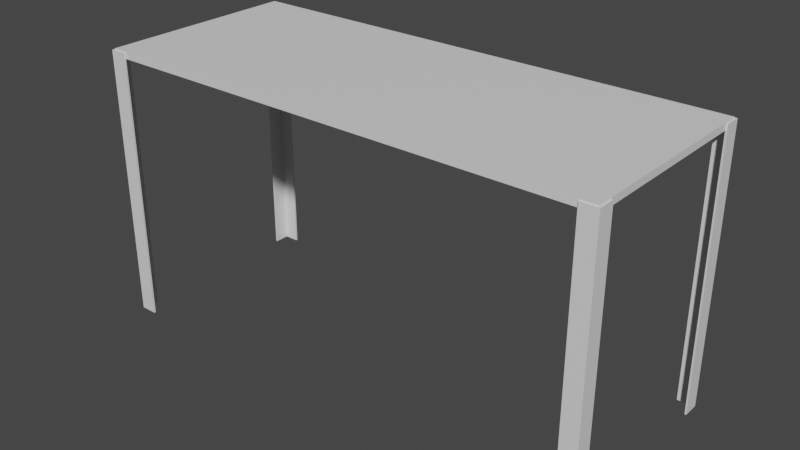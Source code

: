 # Source: LabTable.blend  (saved by Blender 2.93.20; exported with 4.5.12 LTS)
import bpy
from mathutils import Matrix  # noqa: F401  (used for matrix-valued properties, if any)

bpy.ops.wm.read_factory_settings(use_empty=True)
scene = bpy.context.scene
scene.name = 'Scene'

# ---- collections
col_collection = bpy.data.collections.new('Collection'); scene.collection.children.link(col_collection)

# ---- materials (node trees are filled in below, after node groups)
mat_labtable = bpy.data.materials.new('LabTable')
mat_labtable.use_transparent_shadow = False

# ---- material node trees
mat_labtable.use_nodes = True; mat_labtable.node_tree.nodes.clear()
_N = mat_labtable.node_tree.nodes; _L = mat_labtable.node_tree.links
n0 = _N.new('ShaderNodeBsdfPrincipled'); n0.name = 'Principled BSDF'; n0.location = (10, 300)
n0.distribution = 'GGX'
n0.subsurface_method = 'BURLEY'
n0.inputs[3].default_value = 1.45
n0.inputs[27].default_value = (0.0, 0.0, 0.0, 1.0)
n0.inputs[28].default_value = 1.0
n1 = _N.new('ShaderNodeOutputMaterial'); n1.name = 'Material Output'; n1.location = (300, 300)
_L.new(n0.outputs[0], n1.inputs[0])
n1.is_active_output = True

# ---- world
world_world = bpy.data.worlds.new('World'); scene.world = world_world
world_world.use_nodes = True; world_world.node_tree.nodes.clear()
_N = world_world.node_tree.nodes; _L = world_world.node_tree.links
n0 = _N.new('ShaderNodeOutputWorld'); n0.name = 'World Output'; n0.location = (300, 300)
n1 = _N.new('ShaderNodeBackground'); n1.name = 'Background'; n1.location = (10, 300)
n1.inputs[0].default_value = (0.05088, 0.05088, 0.05088, 1.0)
_L.new(n1.outputs[0], n0.inputs[0])
n0.is_active_output = True
world_world.color = (0.05088, 0.05088, 0.05088)
world_world.use_sun_shadow = False
world_world.sun_shadow_jitter_overblur = 0.0

# ---- meshes
me_cube_001 = bpy.data.meshes.new('Cube.001')
me_cube_001.from_pydata([(-0.75, -0.3, 0.79), (-0.75, -0.3, 0.81), (-0.75, 0.3, 0.79), (-0.75, 0.3, 0.81), (0.75, -0.3, 0.79), (0.75, -0.3, 0.81), (0.75, 0.3, 0.79), (0.75, 0.3, 0.81)], [], [(0, 1, 3, 2), (2, 3, 7, 6), (6, 7, 5, 4), (4, 5, 1, 0), (2, 6, 4, 0), (7, 3, 1, 5)])
_uv = me_cube_001.uv_layers.new(name='UVMap')
_uv.uv.foreach_set('vector', [0.9168, 0.8614, 0.9149, 0.8614, 0.9149, 0.802, 0.9168, 0.802, 0.9129, 0.9505, 0.9109, 0.9505, 0.9109, 0.802, 0.9129, 0.802, 0.9188, 0.8614, 0.9168, 0.8614, 0.9168, 0.802, 0.9188, 0.802, 0.9149, 0.9505, 0.9129, 0.9505, 0.9129, 0.802, 0.9149, 0.802, 0.9109, 0.802, 0.9109, 0.9505, 0.8515, 0.9505, 0.8515, 0.802, 0.8515, 0.802, 0.8515, 0.9505, 0.7921, 0.9505, 0.7921, 0.802])
me_cube_001.materials.append(mat_labtable)
me_cube_001.use_remesh_fix_poles = True
me_cube_001.use_remesh_preserve_attributes = False
me_cube_001.update()
me_cube_002 = bpy.data.meshes.new('Cube.002')
me_cube_002.from_pydata([(28.2, 12.2, -0.008724), (28.2, 12.2, 2.016), (30.2, 10.2, -0.008724), (30.2, 10.2, 2.016), (30.2, 12.2, -0.008724), (30.2, 12.2, 2.016), (28.2, 12.0, -0.008724), (28.2, 12.0, 2.016), (30.2, 12.0, -0.008724), (30.2, 12.0, 2.016), (30.0, 12.2, -0.008724), (30.0, 12.2, 2.016), (30.0, 10.2, -0.008724), (30.0, 10.2, 2.016), (30.0, 12.0, 2.016), (30.0, 12.0, -0.008724), (-28.2, 12.2, -0.008724), (-28.2, 12.2, 2.016), (-30.2, 10.2, -0.008724), (-30.2, 10.2, 2.016), (-30.2, 12.2, -0.008724), (-30.2, 12.2, 2.016), (-28.2, 12.0, -0.008724), (-28.2, 12.0, 2.016), (-30.2, 12.0, -0.008724), (-30.2, 12.0, 2.016), (-30.0, 12.2, -0.008724), (-30.0, 12.2, 2.016), (-30.0, 10.2, -0.008724), (-30.0, 10.2, 2.016), (-30.0, 12.0, 2.016), (-30.0, 12.0, -0.008724), (28.2, -12.2, -0.008724), (28.2, -12.2, 2.016), (30.2, -10.2, -0.008724), (30.2, -10.2, 2.016), (30.2, -12.2, -0.008724), (30.2, -12.2, 2.016), (28.2, -12.0, -0.008724), (28.2, -12.0, 2.016), (30.2, -12.0, -0.008724), (30.2, -12.0, 2.016), (30.0, -12.2, -0.008724), (30.0, -12.2, 2.016), (30.0, -10.2, -0.008724), (30.0, -10.2, 2.016), (30.0, -12.0, 2.016), (30.0, -12.0, -0.008724), (-28.2, -12.2, -0.008724), (-28.2, -12.2, 2.016), (-30.2, -10.2, -0.008724), (-30.2, -10.2, 2.016), (-30.2, -12.2, -0.008724), (-30.2, -12.2, 2.016), (-28.2, -12.0, -0.008724), (-28.2, -12.0, 2.016), (-30.2, -12.0, -0.008724), (-30.2, -12.0, 2.016), (-30.0, -12.2, -0.008724), (-30.0, -12.2, 2.016), (-30.0, -10.2, -0.008724), (-30.0, -10.2, 2.016), (-30.0, -12.0, 2.016), (-30.0, -12.0, -0.008724)], [], [(6, 7, 1, 0), (10, 11, 5, 4), (8, 9, 3, 2), (15, 8, 2, 12), (11, 1, 7, 14), (10, 4, 8, 15), (4, 5, 9, 8), (15, 14, 7, 6), (0, 10, 15, 6), (5, 11, 14, 9), (9, 14, 13, 3), (15, 12, 13, 14), (2, 3, 13, 12), (0, 1, 11, 10), (22, 16, 17, 23), (26, 20, 21, 27), (24, 18, 19, 25), (31, 28, 18, 24), (27, 30, 23, 17), (26, 31, 24, 20), (20, 24, 25, 21), (31, 22, 23, 30), (16, 22, 31, 26), (21, 25, 30, 27), (25, 19, 29, 30), (31, 30, 29, 28), (18, 28, 29, 19), (16, 26, 27, 17), (38, 32, 33, 39), (42, 36, 37, 43), (40, 34, 35, 41), (47, 44, 34, 40), (43, 46, 39, 33), (42, 47, 40, 36), (36, 40, 41, 37), (47, 38, 39, 46), (32, 38, 47, 42), (37, 41, 46, 43), (41, 35, 45, 46), (47, 46, 45, 44), (34, 44, 45, 35), (32, 42, 43, 33), (54, 55, 49, 48), (58, 59, 53, 52), (56, 57, 51, 50), (63, 56, 50, 60), (59, 49, 55, 62), (58, 52, 56, 63), (52, 53, 57, 56), (63, 62, 55, 54), (48, 58, 63, 54), (53, 59, 62, 57), (57, 62, 61, 51), (63, 60, 61, 62), (50, 51, 61, 60), (48, 49, 59, 58)])
_uv = me_cube_002.uv_layers.new(name='UVMap')
_uv.uv.foreach_set('vector', [0.7921, 0.7921, 0.7921, 0.9926, 0.7723, 0.9926, 0.7723, 0.7921, 0.2178, 1.863e-09, 0.2178, 0.2005, 0.198, 0.2005, 0.198, 0.0, 0.5743, 1.583e-08, 0.5743, 0.2005, 0.396, 0.2005, 0.396, 0.0, 0.5743, 0.4208, 0.5941, 0.4208, 0.5941, 0.599, 0.5743, 0.599, 0.5941, 0.1782, 0.5941, 0.0, 0.6139, 0.0, 0.6139, 0.1782, 0.5743, 0.401, 0.5941, 0.401, 0.5941, 0.4208, 0.5743, 0.4208, 0.5941, 1.77e-08, 0.5941, 0.2005, 0.5743, 0.2005, 0.5743, 1.583e-08, 0.1782, 0.7995, 0.1782, 1.0, 0.0, 1.0, 0.0, 0.7995, 0.396, 0.401, 0.5743, 0.401, 0.5743, 0.4208, 0.396, 0.4208, 0.5941, 0.198, 0.5941, 0.1782, 0.6139, 0.1782, 0.6139, 0.198, 0.6139, 0.198, 0.6139, 0.1782, 0.7921, 0.1782, 0.7921, 0.198, 0.7921, 0.2005, 0.9703, 0.2005, 0.9703, 0.401, 0.7921, 0.401, 0.9901, 0.401, 0.9901, 0.6015, 0.9703, 0.6015, 0.9703, 0.401, 0.396, 1.77e-08, 0.396, 0.2005, 0.2178, 0.2005, 0.2178, 1.863e-09, 0.3564, 0.7995, 0.3762, 0.7995, 0.3762, 1.0, 0.3564, 1.0, 0.3762, 0.401, 0.396, 0.401, 0.396, 0.6015, 0.3762, 0.6015, 0.0198, 0.2005, 0.198, 0.2005, 0.198, 0.401, 0.0198, 0.401, 0.6139, 0.7723, 0.7921, 0.7723, 0.7921, 0.7921, 0.6139, 0.7921, 0.3762, 0.6015, 0.3762, 0.6213, 0.198, 0.6213, 0.198, 0.6015, 0.5941, 0.7723, 0.6139, 0.7723, 0.6139, 0.7921, 0.5941, 0.7921, 0.0, 0.2005, 0.0198, 0.2005, 0.0198, 0.401, 0.0, 0.401, 0.396, 0.797, 0.5743, 0.797, 0.5743, 0.9975, 0.396, 0.9975, 0.5941, 0.5941, 0.6139, 0.5941, 0.6139, 0.7723, 0.5941, 0.7723, 0.396, 0.6015, 0.396, 0.6213, 0.3762, 0.6213, 0.3762, 0.6015, 0.396, 0.6213, 0.396, 0.7995, 0.3762, 0.7995, 0.3762, 0.6213, 0.9703, 0.6015, 0.9703, 0.802, 0.7921, 0.802, 0.7921, 0.6015, 0.9703, 0.0, 0.9901, 1.863e-09, 0.9901, 0.2005, 0.9703, 0.2005, 0.198, 0.401, 0.3762, 0.401, 0.3762, 0.6015, 0.198, 0.6015, 0.3762, 0.7995, 0.396, 0.7995, 0.396, 1.0, 0.3762, 1.0, 0.3762, 0.2005, 0.396, 0.2005, 0.396, 0.401, 0.3762, 0.401, 0.4158, 0.2005, 0.5941, 0.2005, 0.5941, 0.401, 0.4158, 0.401, 0.4158, 0.7772, 0.5941, 0.7772, 0.5941, 0.797, 0.4158, 0.797, 0.6139, 0.5941, 0.6139, 0.5743, 0.7921, 0.5743, 0.7921, 0.5941, 0.396, 0.7772, 0.4158, 0.7772, 0.4158, 0.797, 0.396, 0.797, 0.396, 0.2005, 0.4158, 0.2005, 0.4158, 0.401, 0.396, 0.401, 0.5941, 0.7921, 0.7723, 0.7921, 0.7723, 0.9926, 0.5941, 0.9926, 0.396, 0.599, 0.4158, 0.599, 0.4158, 0.7772, 0.396, 0.7772, 0.5941, 0.5941, 0.5941, 0.5743, 0.6139, 0.5743, 0.6139, 0.5941, 0.5941, 0.5743, 0.5941, 0.396, 0.6139, 0.396, 0.6139, 0.5743, 0.9703, 0.401, 0.9703, 0.6015, 0.7921, 0.6015, 0.7921, 0.401, 0.9703, 0.6015, 0.9901, 0.6015, 0.9901, 0.802, 0.9703, 0.802, 0.198, 0.2005, 0.3762, 0.2005, 0.3762, 0.401, 0.198, 0.401, 0.5941, 0.797, 0.5941, 0.9975, 0.5743, 0.9975, 0.5743, 0.797, 0.0198, 1.863e-09, 0.0198, 0.2005, 0.0, 0.2005, 0.0, 0.0, 0.1782, 0.401, 0.1782, 0.6015, 0.0, 0.6015, 0.0, 0.401, 0.0198, 0.7797, 0.0, 0.7797, 0.0, 0.6015, 0.0198, 0.6015, 0.5941, 0.3762, 0.5941, 0.198, 0.6139, 0.198, 0.6139, 0.3762, 0.0198, 0.7995, 0.0, 0.7995, 0.0, 0.7797, 0.0198, 0.7797, 0.198, 0.401, 0.198, 0.6015, 0.1782, 0.6015, 0.1782, 0.401, 0.3564, 0.7995, 0.3564, 1.0, 0.1782, 1.0, 0.1782, 0.7995, 0.198, 0.7995, 0.0198, 0.7995, 0.0198, 0.7797, 0.198, 0.7797, 0.5941, 0.396, 0.5941, 0.3762, 0.6139, 0.3762, 0.6139, 0.396, 0.6139, 0.396, 0.6139, 0.3762, 0.7921, 0.3762, 0.7921, 0.396, 0.7921, 0.0, 0.9703, 1.583e-08, 0.9703, 0.2005, 0.7921, 0.2005, 0.9901, 0.2005, 0.9901, 0.401, 0.9703, 0.401, 0.9703, 0.2005, 0.198, 1.77e-08, 0.198, 0.2005, 0.0198, 0.2005, 0.0198, 1.863e-09])
me_cube_002.materials.append(mat_labtable)
me_cube_002.use_remesh_fix_poles = True
me_cube_002.use_remesh_preserve_attributes = False
me_cube_002.update()

# ---- objects
ob_flat = bpy.data.objects.new('Flat', me_cube_001)
ob_leg = bpy.data.objects.new('Leg', me_cube_002)

# ---- transforms, parenting, visibility, modifiers, constraints
ob_flat.location = (0.0, 0.0, 0.0)
ob_leg.location = (0.0, 0.0, -5.96e-08)
ob_leg.scale = (0.025, 0.025, 0.4)

# ---- collection membership
col_collection.objects.link(ob_flat)
col_collection.objects.link(ob_leg)

# ---- scene / render settings (as saved in the file)
scene.frame_start = 1; scene.frame_end = 250; scene.frame_set(1)
scene.render.engine = 'BLENDER_EEVEE_NEXT'
scene.cycles.use_denoising = False
scene.cycles.samples = 128
scene.cycles.sampling_pattern = 'TABULATED_SOBOL'
scene.cycles.use_adaptive_sampling = False
scene.cycles.use_light_tree = False
scene.view_settings.view_transform = 'Filmic'
bpy.context.view_layer.update()

# ---- added for rendering (the .blend has no active camera and no usable light): camera, sun
cam_auto = bpy.data.cameras.new('AutoCamera')
cam_auto.lens = 50.0
cam_auto.sensor_width = 36.0
cam_auto.clip_end = 1000.0
ob_auto_camera = bpy.data.objects.new('AutoCamera', cam_auto)
scene.collection.objects.link(ob_auto_camera)
ob_auto_camera.location = (1.68431, -2.02117, 1.7507)
ob_auto_camera.rotation_euler = (1.09748, -7.21219e-08, 0.694738)
scene.camera = ob_auto_camera
light_auto_sun = bpy.data.lights.new('AutoSun', 'SUN')
light_auto_sun.energy = 3.0
light_auto_sun.angle = 0.0523599
ob_auto_sun = bpy.data.objects.new('AutoSun', light_auto_sun)
scene.collection.objects.link(ob_auto_sun)
ob_auto_sun.rotation_euler = (0.872665, 0.174533, 0.523599)
bpy.context.view_layer.update()
